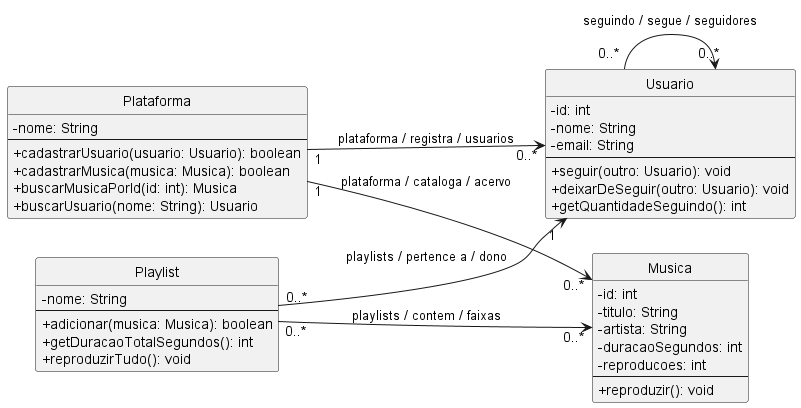

The diagram above was rendered by PlantUML. Its source (embedded in the PNG):
@startuml
skinparam classAttributeIconSize 0
hide circle
left to right direction

class Plataforma {
  - nome: String
  --
  + cadastrarUsuario(usuario: Usuario): boolean
  + cadastrarMusica(musica: Musica): boolean
  + buscarMusicaPorId(id: int): Musica
  + buscarUsuario(nome: String): Usuario
}

class Playlist {
  - nome: String
  --
  + adicionar(musica: Musica): boolean
  + getDuracaoTotalSegundos(): int
  + reproduzirTudo(): void
}

class Usuario {
  - id: int
  - nome: String
  - email: String
  --
  + seguir(outro: Usuario): void
  + deixarDeSeguir(outro: Usuario): void
  + getQuantidadeSeguindo(): int
}

class Musica {
  - id: int
  - titulo: String
  - artista: String
  - duracaoSegundos: int
  - reproducoes: int
  --
  + reproduzir(): void
}

Plataforma "1" --> "0..*" Musica : plataforma / cataloga / acervo
Plataforma "1" --> "0..*" Usuario : plataforma / registra / usuarios
Playlist "0..*" --> "1" Usuario : playlists / pertence a / dono
Playlist "0..*" --> "0..*" Musica : playlists / contem / faixas
Usuario "0..*" --> "0..*" Usuario : seguindo / segue / seguidores

@enduml